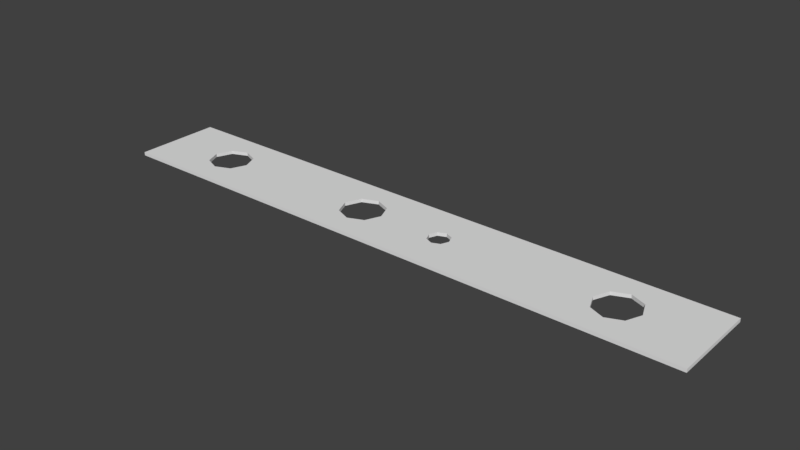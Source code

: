 # Source: Lochstreifen21.blend  (saved by Blender 2.77.0; exported with 4.5.12 LTS)
import bpy
from mathutils import Matrix  # noqa: F401  (used for matrix-valued properties, if any)

bpy.ops.wm.read_factory_settings(use_empty=True)
scene = bpy.context.scene
scene.name = 'Scene'

# ---- collections
col_collection_1 = bpy.data.collections.new('Collection 1'); scene.collection.children.link(col_collection_1)

# ---- world
world_world = bpy.data.worlds.new('World'); scene.world = world_world
world_world.color = (0.05088, 0.05088, 0.05088)
world_world.use_sun_shadow = False
world_world.sun_shadow_jitter_overblur = 0.0
world_world.cycles.sampling_method = 'MANUAL'

# ---- meshes
me_plane = bpy.data.meshes.new('Plane')
me_plane.from_pydata([(-1.0, -1.0, 0.0), (1.0, -1.0, 0.0), (-1.0, 1.0, 0.0), (1.0, 1.0, 0.0), (0.146, 1.0, 0.0), (0.146, -1.0, 0.0), (0.146, -0.25, 0.0), (0.1095, 0.0, 0.0), (0.146, 0.25, 0.0), (0.1825, 0.0, 0.0), (1.0, 0.0, 0.0), (-1.0, 0.0, 0.0), (0.1202, -0.1768, 0.0), (0.1202, 0.1768, 0.0), (0.1718, 0.1768, 0.0), (0.1718, -0.1768, 0.0), (0.7299, -1.0, 0.0), (0.7299, 1.0, 0.0), (0.6783, 0.3535, 0.0), (0.8029, 0.0, 0.0), (0.6569, 0.0, 0.0), (0.7299, 0.5, 0.0), (0.7299, -0.5, 0.0), (0.6783, -0.3535, 0.0), (0.7815, 0.3535, 0.0), (0.7815, -0.3535, 0.0), (-0.7815, 0.3535, 0.0), (-0.6569, 0.0, 0.0), (-0.8029, 0.0, 0.0), (-0.7299, 0.5, 0.0), (-0.7299, -0.5, 0.0), (-0.7815, -0.3535, 0.0), (-0.6783, 0.3535, 0.0), (-0.6783, -0.3535, 0.0), (-0.7299, 1.0, 0.0), (-0.7299, -1.0, 0.0), (-0.1976, 0.3535, 0.0), (-0.07299, 0.0, 0.0), (-0.219, 0.0, 0.0), (-0.146, 0.5, 0.0), (-0.146, -0.5, 0.0), (-0.1976, -0.3535, 0.0), (-0.09437, 0.3535, 0.0), (-0.09437, -0.3535, 0.0), (-0.146, -1.0, 0.0), (-0.146, 1.0, 0.0), (-1.0, -1.0, 0.01), (1.0, -1.0, 0.01), (-1.0, 1.0, 0.01), (1.0, 1.0, 0.01), (0.146, 1.0, 0.01), (0.146, -1.0, 0.01), (0.146, -0.25, 0.01), (0.1095, 0.0, 0.01), (0.146, 0.25, 0.01), (0.1825, 0.0, 0.01), (1.0, 0.0, 0.01), (-1.0, 0.0, 0.01), (0.1202, -0.1768, 0.01), (0.1202, 0.1768, 0.01), (0.1718, 0.1768, 0.01), (0.1718, -0.1768, 0.01), (0.7299, -1.0, 0.01), (0.7299, 1.0, 0.01), (0.6783, 0.3535, 0.01), (0.8029, 0.0, 0.01), (0.6569, 0.0, 0.01), (0.7299, 0.5, 0.01), (0.7299, -0.5, 0.01), (0.6783, -0.3535, 0.01), (0.7815, 0.3535, 0.01), (0.7815, -0.3535, 0.01), (-0.7815, 0.3535, 0.01), (-0.6569, 0.0, 0.01), (-0.8029, 0.0, 0.01), (-0.7299, 0.5, 0.01), (-0.7299, -0.5, 0.01), (-0.7815, -0.3535, 0.01), (-0.6783, 0.3535, 0.01), (-0.6783, -0.3535, 0.01), (-0.7299, 1.0, 0.01), (-0.7299, -1.0, 0.01), (-0.1976, 0.3535, 0.01), (-0.07299, 0.0, 0.01), (-0.219, 0.0, 0.01), (-0.146, 0.5, 0.01), (-0.146, -0.5, 0.01), (-0.1976, -0.3535, 0.01), (-0.09437, 0.3535, 0.01), (-0.09437, -0.3535, 0.01), (-0.146, -1.0, 0.01), (-0.146, 1.0, 0.01)], [], [(33, 27, 38, 41, 40, 44, 35, 30), (21, 18, 20, 9, 14, 8, 4, 17), (27, 32, 29, 34, 45, 39, 36, 38), (22, 25, 19, 10, 1, 16), (6, 15, 9, 20, 23, 22, 16, 5), (10, 19, 24, 21, 17, 3), (11, 28, 31, 30, 35, 0), (2, 34, 29, 26, 28, 11), (13, 7, 37, 42, 39, 45, 4, 8), (5, 44, 40, 43, 37, 7, 12, 6), (79, 76, 81, 90, 86, 87, 84, 73), (67, 63, 50, 54, 60, 55, 66, 64), (73, 84, 82, 85, 91, 80, 75, 78), (68, 62, 47, 56, 65, 71), (52, 51, 62, 68, 69, 66, 55, 61), (56, 49, 63, 67, 70, 65), (57, 46, 81, 76, 77, 74), (48, 57, 74, 72, 75, 80), (59, 54, 50, 91, 85, 88, 83, 53), (51, 52, 58, 53, 83, 89, 86, 90), (11, 0, 46, 57), (23, 20, 66, 69), (4, 45, 91, 50), (1, 10, 56, 47), (0, 35, 81, 46), (10, 3, 49, 56), (25, 22, 68, 71), (6, 12, 58, 52), (34, 2, 48, 80), (21, 24, 70, 67), (7, 13, 59, 53), (38, 36, 82, 84), (44, 5, 51, 90), (22, 23, 69, 68), (8, 14, 60, 54), (15, 6, 52, 61), (19, 25, 71, 65), (9, 15, 61, 55), (2, 11, 57, 48), (18, 21, 67, 64), (16, 1, 47, 62), (42, 37, 83, 88), (12, 7, 53, 58), (32, 27, 73, 78), (3, 17, 63, 49), (41, 38, 84, 87), (13, 8, 54, 59), (31, 28, 74, 77), (24, 19, 65, 70), (43, 40, 86, 89), (14, 9, 55, 60), (33, 30, 76, 79), (39, 42, 88, 85), (20, 18, 64, 66), (29, 32, 78, 75), (40, 41, 87, 86), (30, 31, 77, 76), (37, 43, 89, 83), (27, 33, 79, 73), (17, 4, 50, 63), (36, 39, 85, 82), (26, 29, 75, 72), (5, 16, 62, 51), (35, 44, 90, 81), (28, 26, 72, 74), (45, 34, 80, 91)])
me_plane.use_remesh_preserve_volume = False
me_plane.use_remesh_preserve_attributes = False
me_plane.use_mirror_vertex_groups = False
me_plane.update()

# ---- objects
ob_plane = bpy.data.objects.new('Plane', me_plane)

# ---- transforms, parenting, visibility, modifiers, constraints
ob_plane.location = (0.0, 0.0, 0.0)
ob_plane.scale = (0.87, 0.127, 1.0)
ob_plane.lineart.crease_threshold = 0.0

# ---- collection membership
col_collection_1.objects.link(ob_plane)

# ---- scene / render settings (as saved in the file)
scene.frame_start = 1; scene.frame_end = 250; scene.frame_set(1)
scene.render.engine = 'BLENDER_EEVEE_NEXT'
scene.render.resolution_percentage = 50
scene.render.dither_intensity = 0.0
scene.cycles.use_denoising = False
scene.cycles.samples = 128
scene.cycles.sampling_pattern = 'TABULATED_SOBOL'
scene.cycles.light_sampling_threshold = 0.0
scene.cycles.use_adaptive_sampling = False
scene.cycles.use_light_tree = False
scene.cycles.blur_glossy = 0.0
scene.cycles.sample_clamp_indirect = 0.0
scene.view_settings.view_transform = 'Standard'
bpy.context.view_layer.update()

# ---- added for rendering (the .blend has no active camera and no usable light): camera, sun
cam_auto = bpy.data.cameras.new('AutoCamera')
cam_auto.lens = 50.0
cam_auto.sensor_width = 36.0
cam_auto.clip_end = 1000.0
ob_auto_camera = bpy.data.objects.new('AutoCamera', cam_auto)
scene.collection.objects.link(ob_auto_camera)
ob_auto_camera.location = (1.62698, -1.95238, 1.30658)
ob_auto_camera.rotation_euler = (1.09748, -7.21219e-08, 0.694738)
scene.camera = ob_auto_camera
light_auto_sun = bpy.data.lights.new('AutoSun', 'SUN')
light_auto_sun.energy = 3.0
light_auto_sun.angle = 0.0523599
ob_auto_sun = bpy.data.objects.new('AutoSun', light_auto_sun)
scene.collection.objects.link(ob_auto_sun)
ob_auto_sun.rotation_euler = (0.872665, 0.174533, 0.523599)
bpy.context.view_layer.update()
